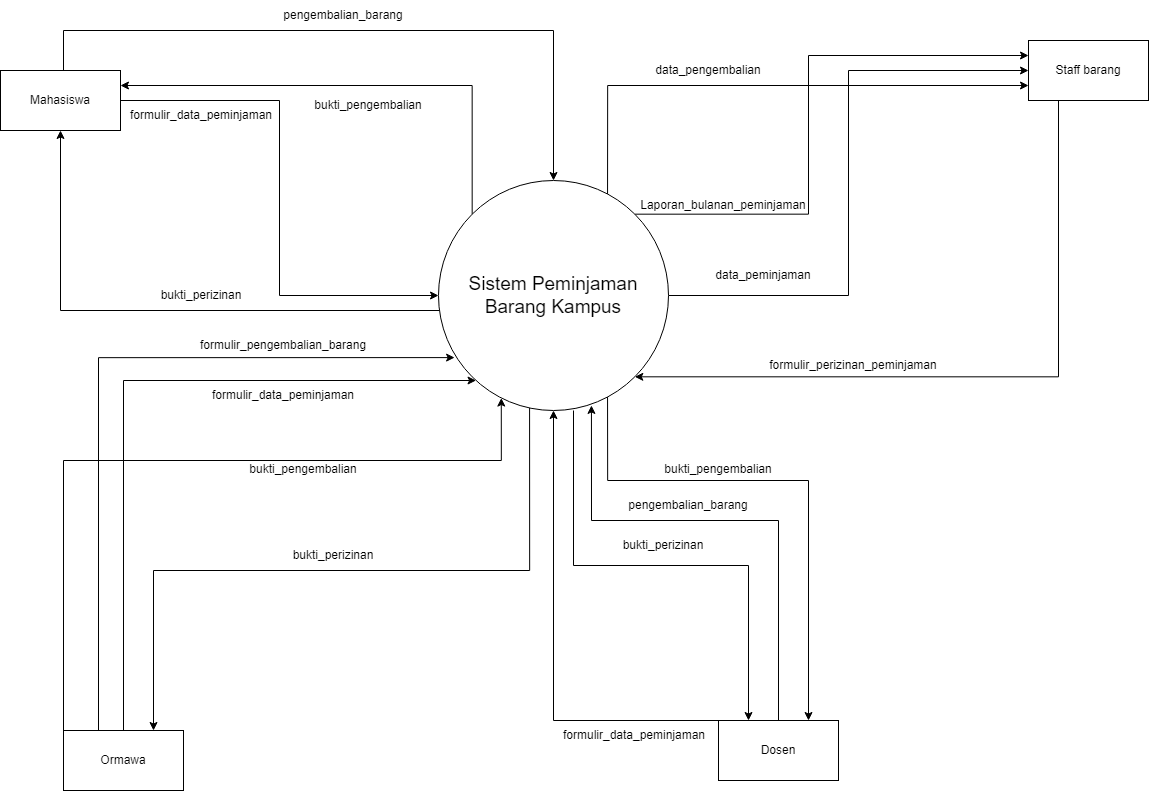

The diagram above was exported from draw.io. Its source (the exported page's mxGraphModel, read from the mxfile embedded in the PNG):
<mxGraphModel dx="1837" dy="1442" grid="1" gridSize="10" guides="1" tooltips="1" connect="1" arrows="1" fold="1" page="1" pageScale="1" pageWidth="827" pageHeight="1169" math="0" shadow="0">
  <root>
    <mxCell id="WIyWlLk6GJQsqaUBKTNV-0" />
    <mxCell id="WIyWlLk6GJQsqaUBKTNV-1" parent="WIyWlLk6GJQsqaUBKTNV-0" />
    <mxCell id="9XLA8qBA5K9QFsfAkXLH-7" style="edgeStyle=orthogonalEdgeStyle;rounded=0;orthogonalLoop=1;jettySize=auto;html=1;exitX=1;exitY=0.5;exitDx=0;exitDy=0;entryX=0;entryY=0.5;entryDx=0;entryDy=0;" parent="WIyWlLk6GJQsqaUBKTNV-1" source="9XLA8qBA5K9QFsfAkXLH-0" target="9XLA8qBA5K9QFsfAkXLH-4" edge="1">
      <mxGeometry relative="1" as="geometry" />
    </mxCell>
    <mxCell id="-1MYgkagqvtwqyHO8vfS-0" style="edgeStyle=orthogonalEdgeStyle;rounded=0;orthogonalLoop=1;jettySize=auto;html=1;exitX=0.5;exitY=0;exitDx=0;exitDy=0;entryX=0.5;entryY=0;entryDx=0;entryDy=0;" edge="1" parent="WIyWlLk6GJQsqaUBKTNV-1" source="9XLA8qBA5K9QFsfAkXLH-0" target="9XLA8qBA5K9QFsfAkXLH-4">
      <mxGeometry relative="1" as="geometry">
        <Array as="points">
          <mxPoint x="350" y="270" />
          <mxPoint x="350" y="230" />
          <mxPoint x="840" y="230" />
        </Array>
      </mxGeometry>
    </mxCell>
    <mxCell id="-1MYgkagqvtwqyHO8vfS-2" style="edgeStyle=orthogonalEdgeStyle;rounded=0;orthogonalLoop=1;jettySize=auto;html=1;exitX=0.5;exitY=1;exitDx=0;exitDy=0;startArrow=classic;startFill=1;endArrow=none;endFill=0;" edge="1" parent="WIyWlLk6GJQsqaUBKTNV-1" source="9XLA8qBA5K9QFsfAkXLH-0" target="9XLA8qBA5K9QFsfAkXLH-4">
      <mxGeometry relative="1" as="geometry">
        <Array as="points">
          <mxPoint x="347" y="510" />
        </Array>
      </mxGeometry>
    </mxCell>
    <mxCell id="-1MYgkagqvtwqyHO8vfS-4" style="edgeStyle=orthogonalEdgeStyle;rounded=0;orthogonalLoop=1;jettySize=auto;html=1;exitX=1;exitY=0.25;exitDx=0;exitDy=0;entryX=0;entryY=0;entryDx=0;entryDy=0;startArrow=classic;startFill=1;endArrow=none;endFill=0;" edge="1" parent="WIyWlLk6GJQsqaUBKTNV-1" source="9XLA8qBA5K9QFsfAkXLH-0" target="9XLA8qBA5K9QFsfAkXLH-4">
      <mxGeometry relative="1" as="geometry" />
    </mxCell>
    <mxCell id="9XLA8qBA5K9QFsfAkXLH-0" value="Mahasiswa" style="rounded=0;whiteSpace=wrap;html=1;" parent="WIyWlLk6GJQsqaUBKTNV-1" vertex="1">
      <mxGeometry x="287" y="270" width="120" height="60" as="geometry" />
    </mxCell>
    <mxCell id="9XLA8qBA5K9QFsfAkXLH-23" style="edgeStyle=orthogonalEdgeStyle;rounded=0;orthogonalLoop=1;jettySize=auto;html=1;exitX=0.5;exitY=0;exitDx=0;exitDy=0;entryX=0.5;entryY=1;entryDx=0;entryDy=0;fontSize=19;startArrow=none;startFill=0;endArrow=classic;endFill=1;" parent="WIyWlLk6GJQsqaUBKTNV-1" source="9XLA8qBA5K9QFsfAkXLH-1" target="9XLA8qBA5K9QFsfAkXLH-4" edge="1">
      <mxGeometry relative="1" as="geometry">
        <Array as="points">
          <mxPoint x="840" y="920" />
        </Array>
      </mxGeometry>
    </mxCell>
    <mxCell id="-1MYgkagqvtwqyHO8vfS-14" style="edgeStyle=orthogonalEdgeStyle;rounded=0;orthogonalLoop=1;jettySize=auto;html=1;exitX=0.25;exitY=0;exitDx=0;exitDy=0;entryX=0.587;entryY=1;entryDx=0;entryDy=0;entryPerimeter=0;startArrow=classic;startFill=1;endArrow=none;endFill=0;" edge="1" parent="WIyWlLk6GJQsqaUBKTNV-1" source="9XLA8qBA5K9QFsfAkXLH-1" target="9XLA8qBA5K9QFsfAkXLH-4">
      <mxGeometry relative="1" as="geometry" />
    </mxCell>
    <mxCell id="-1MYgkagqvtwqyHO8vfS-15" style="edgeStyle=orthogonalEdgeStyle;rounded=0;orthogonalLoop=1;jettySize=auto;html=1;exitX=0.5;exitY=0;exitDx=0;exitDy=0;entryX=0.665;entryY=0.978;entryDx=0;entryDy=0;entryPerimeter=0;startArrow=none;startFill=0;endArrow=classic;endFill=1;" edge="1" parent="WIyWlLk6GJQsqaUBKTNV-1" source="9XLA8qBA5K9QFsfAkXLH-1" target="9XLA8qBA5K9QFsfAkXLH-4">
      <mxGeometry relative="1" as="geometry">
        <Array as="points">
          <mxPoint x="1065" y="720" />
          <mxPoint x="878" y="720" />
        </Array>
      </mxGeometry>
    </mxCell>
    <mxCell id="-1MYgkagqvtwqyHO8vfS-16" style="edgeStyle=orthogonalEdgeStyle;rounded=0;orthogonalLoop=1;jettySize=auto;html=1;exitX=0.75;exitY=0;exitDx=0;exitDy=0;entryX=0.735;entryY=0.939;entryDx=0;entryDy=0;entryPerimeter=0;startArrow=classic;startFill=1;endArrow=none;endFill=0;" edge="1" parent="WIyWlLk6GJQsqaUBKTNV-1" source="9XLA8qBA5K9QFsfAkXLH-1" target="9XLA8qBA5K9QFsfAkXLH-4">
      <mxGeometry relative="1" as="geometry">
        <Array as="points">
          <mxPoint x="1095" y="680" />
          <mxPoint x="894" y="680" />
        </Array>
      </mxGeometry>
    </mxCell>
    <mxCell id="9XLA8qBA5K9QFsfAkXLH-1" value="Dosen" style="rounded=0;whiteSpace=wrap;html=1;" parent="WIyWlLk6GJQsqaUBKTNV-1" vertex="1">
      <mxGeometry x="1005" y="920" width="120" height="60" as="geometry" />
    </mxCell>
    <mxCell id="9XLA8qBA5K9QFsfAkXLH-13" style="edgeStyle=orthogonalEdgeStyle;rounded=0;orthogonalLoop=1;jettySize=auto;html=1;exitX=0.25;exitY=1;exitDx=0;exitDy=0;entryX=1;entryY=1;entryDx=0;entryDy=0;fontSize=19;" parent="WIyWlLk6GJQsqaUBKTNV-1" source="9XLA8qBA5K9QFsfAkXLH-2" target="9XLA8qBA5K9QFsfAkXLH-4" edge="1">
      <mxGeometry relative="1" as="geometry">
        <Array as="points">
          <mxPoint x="1345" y="576" />
        </Array>
      </mxGeometry>
    </mxCell>
    <mxCell id="-1MYgkagqvtwqyHO8vfS-10" style="edgeStyle=orthogonalEdgeStyle;rounded=0;orthogonalLoop=1;jettySize=auto;html=1;exitX=0;exitY=0.75;exitDx=0;exitDy=0;entryX=0.735;entryY=0.065;entryDx=0;entryDy=0;entryPerimeter=0;startArrow=classic;startFill=1;endArrow=none;endFill=0;" edge="1" parent="WIyWlLk6GJQsqaUBKTNV-1" source="9XLA8qBA5K9QFsfAkXLH-2" target="9XLA8qBA5K9QFsfAkXLH-4">
      <mxGeometry relative="1" as="geometry" />
    </mxCell>
    <mxCell id="9XLA8qBA5K9QFsfAkXLH-2" value="Staff barang" style="rounded=0;whiteSpace=wrap;html=1;" parent="WIyWlLk6GJQsqaUBKTNV-1" vertex="1">
      <mxGeometry x="1315" y="240" width="120" height="60" as="geometry" />
    </mxCell>
    <mxCell id="9XLA8qBA5K9QFsfAkXLH-19" style="edgeStyle=orthogonalEdgeStyle;rounded=0;orthogonalLoop=1;jettySize=auto;html=1;exitX=0.75;exitY=0;exitDx=0;exitDy=0;entryX=0.396;entryY=0.987;entryDx=0;entryDy=0;entryPerimeter=0;fontSize=19;startArrow=classic;startFill=1;endArrow=none;endFill=0;" parent="WIyWlLk6GJQsqaUBKTNV-1" source="9XLA8qBA5K9QFsfAkXLH-3" target="9XLA8qBA5K9QFsfAkXLH-4" edge="1">
      <mxGeometry relative="1" as="geometry" />
    </mxCell>
    <mxCell id="-1MYgkagqvtwqyHO8vfS-6" style="edgeStyle=orthogonalEdgeStyle;rounded=0;orthogonalLoop=1;jettySize=auto;html=1;exitX=0.25;exitY=0;exitDx=0;exitDy=0;entryX=0.07;entryY=0.77;entryDx=0;entryDy=0;entryPerimeter=0;startArrow=none;startFill=0;endArrow=classic;endFill=1;" edge="1" parent="WIyWlLk6GJQsqaUBKTNV-1" source="9XLA8qBA5K9QFsfAkXLH-3" target="9XLA8qBA5K9QFsfAkXLH-4">
      <mxGeometry relative="1" as="geometry">
        <Array as="points">
          <mxPoint x="385" y="557" />
        </Array>
      </mxGeometry>
    </mxCell>
    <mxCell id="-1MYgkagqvtwqyHO8vfS-19" style="edgeStyle=orthogonalEdgeStyle;rounded=0;orthogonalLoop=1;jettySize=auto;html=1;exitX=0.5;exitY=0;exitDx=0;exitDy=0;startArrow=none;startFill=0;endArrow=classic;endFill=1;" edge="1" parent="WIyWlLk6GJQsqaUBKTNV-1" source="9XLA8qBA5K9QFsfAkXLH-3" target="9XLA8qBA5K9QFsfAkXLH-4">
      <mxGeometry relative="1" as="geometry">
        <Array as="points">
          <mxPoint x="410" y="580" />
        </Array>
      </mxGeometry>
    </mxCell>
    <mxCell id="-1MYgkagqvtwqyHO8vfS-20" style="edgeStyle=orthogonalEdgeStyle;rounded=0;orthogonalLoop=1;jettySize=auto;html=1;exitX=0;exitY=0;exitDx=0;exitDy=0;entryX=0.273;entryY=0.946;entryDx=0;entryDy=0;entryPerimeter=0;startArrow=none;startFill=0;endArrow=classic;endFill=1;" edge="1" parent="WIyWlLk6GJQsqaUBKTNV-1" source="9XLA8qBA5K9QFsfAkXLH-3" target="9XLA8qBA5K9QFsfAkXLH-4">
      <mxGeometry relative="1" as="geometry">
        <Array as="points">
          <mxPoint x="350" y="660" />
          <mxPoint x="788" y="660" />
        </Array>
      </mxGeometry>
    </mxCell>
    <mxCell id="9XLA8qBA5K9QFsfAkXLH-3" value="Ormawa" style="rounded=0;whiteSpace=wrap;html=1;" parent="WIyWlLk6GJQsqaUBKTNV-1" vertex="1">
      <mxGeometry x="350" y="930" width="120" height="60" as="geometry" />
    </mxCell>
    <mxCell id="9XLA8qBA5K9QFsfAkXLH-9" style="edgeStyle=orthogonalEdgeStyle;rounded=0;orthogonalLoop=1;jettySize=auto;html=1;exitX=1;exitY=0.5;exitDx=0;exitDy=0;entryX=0;entryY=0.5;entryDx=0;entryDy=0;fontSize=19;" parent="WIyWlLk6GJQsqaUBKTNV-1" source="9XLA8qBA5K9QFsfAkXLH-4" target="9XLA8qBA5K9QFsfAkXLH-2" edge="1">
      <mxGeometry relative="1" as="geometry" />
    </mxCell>
    <mxCell id="9XLA8qBA5K9QFsfAkXLH-20" style="edgeStyle=orthogonalEdgeStyle;rounded=0;orthogonalLoop=1;jettySize=auto;html=1;exitX=1;exitY=0;exitDx=0;exitDy=0;entryX=0;entryY=0.25;entryDx=0;entryDy=0;fontSize=19;startArrow=none;startFill=0;endArrow=classic;endFill=1;" parent="WIyWlLk6GJQsqaUBKTNV-1" source="9XLA8qBA5K9QFsfAkXLH-4" target="9XLA8qBA5K9QFsfAkXLH-2" edge="1">
      <mxGeometry relative="1" as="geometry">
        <Array as="points">
          <mxPoint x="1095" y="414" />
          <mxPoint x="1095" y="255" />
        </Array>
      </mxGeometry>
    </mxCell>
    <mxCell id="9XLA8qBA5K9QFsfAkXLH-4" value="&lt;font style=&quot;font-size: 19px;&quot;&gt;Sistem Peminjaman Barang Kampus&lt;/font&gt;" style="ellipse;whiteSpace=wrap;html=1;aspect=fixed;" parent="WIyWlLk6GJQsqaUBKTNV-1" vertex="1">
      <mxGeometry x="725" y="380" width="230" height="230" as="geometry" />
    </mxCell>
    <mxCell id="9XLA8qBA5K9QFsfAkXLH-8" value="formulir_data_peminjaman" style="text;html=1;strokeColor=none;fillColor=none;align=center;verticalAlign=middle;whiteSpace=wrap;rounded=0;" parent="WIyWlLk6GJQsqaUBKTNV-1" vertex="1">
      <mxGeometry x="418" y="300" width="140" height="30" as="geometry" />
    </mxCell>
    <mxCell id="9XLA8qBA5K9QFsfAkXLH-10" value="data_peminjaman" style="text;html=1;strokeColor=none;fillColor=none;align=center;verticalAlign=middle;whiteSpace=wrap;rounded=0;" parent="WIyWlLk6GJQsqaUBKTNV-1" vertex="1">
      <mxGeometry x="955" y="460" width="190" height="30" as="geometry" />
    </mxCell>
    <mxCell id="9XLA8qBA5K9QFsfAkXLH-11" value="formulir_perizinan_peminjaman" style="text;html=1;strokeColor=none;fillColor=none;align=center;verticalAlign=middle;whiteSpace=wrap;rounded=0;" parent="WIyWlLk6GJQsqaUBKTNV-1" vertex="1">
      <mxGeometry x="1045" y="550" width="190" height="30" as="geometry" />
    </mxCell>
    <mxCell id="9XLA8qBA5K9QFsfAkXLH-15" value="bukti_perizinan" style="text;html=1;strokeColor=none;fillColor=none;align=center;verticalAlign=middle;whiteSpace=wrap;rounded=0;" parent="WIyWlLk6GJQsqaUBKTNV-1" vertex="1">
      <mxGeometry x="418" y="480" width="140" height="30" as="geometry" />
    </mxCell>
    <mxCell id="9XLA8qBA5K9QFsfAkXLH-18" value="formulir_data_peminjaman" style="text;html=1;strokeColor=none;fillColor=none;align=center;verticalAlign=middle;whiteSpace=wrap;rounded=0;" parent="WIyWlLk6GJQsqaUBKTNV-1" vertex="1">
      <mxGeometry x="500" y="580" width="140" height="30" as="geometry" />
    </mxCell>
    <mxCell id="9XLA8qBA5K9QFsfAkXLH-21" value="Laporan_bulanan_peminjaman" style="text;html=1;strokeColor=none;fillColor=none;align=center;verticalAlign=middle;whiteSpace=wrap;rounded=0;" parent="WIyWlLk6GJQsqaUBKTNV-1" vertex="1">
      <mxGeometry x="915" y="390" width="190" height="30" as="geometry" />
    </mxCell>
    <mxCell id="9XLA8qBA5K9QFsfAkXLH-22" value="bukti_perizinan" style="text;html=1;strokeColor=none;fillColor=none;align=center;verticalAlign=middle;whiteSpace=wrap;rounded=0;" parent="WIyWlLk6GJQsqaUBKTNV-1" vertex="1">
      <mxGeometry x="550" y="740" width="140" height="30" as="geometry" />
    </mxCell>
    <mxCell id="9XLA8qBA5K9QFsfAkXLH-25" value="bukti_perizinan" style="text;html=1;strokeColor=none;fillColor=none;align=center;verticalAlign=middle;whiteSpace=wrap;rounded=0;" parent="WIyWlLk6GJQsqaUBKTNV-1" vertex="1">
      <mxGeometry x="880" y="730" width="140" height="30" as="geometry" />
    </mxCell>
    <mxCell id="9XLA8qBA5K9QFsfAkXLH-26" value="formulir_data_peminjaman" style="text;html=1;strokeColor=none;fillColor=none;align=center;verticalAlign=middle;whiteSpace=wrap;rounded=0;" parent="WIyWlLk6GJQsqaUBKTNV-1" vertex="1">
      <mxGeometry x="851" y="920" width="140" height="30" as="geometry" />
    </mxCell>
    <mxCell id="-1MYgkagqvtwqyHO8vfS-1" value="pengembalian_barang" style="text;html=1;strokeColor=none;fillColor=none;align=center;verticalAlign=middle;whiteSpace=wrap;rounded=0;" vertex="1" parent="WIyWlLk6GJQsqaUBKTNV-1">
      <mxGeometry x="560" y="200" width="140" height="30" as="geometry" />
    </mxCell>
    <mxCell id="-1MYgkagqvtwqyHO8vfS-5" value="bukti_pengembalian" style="text;html=1;strokeColor=none;fillColor=none;align=center;verticalAlign=middle;whiteSpace=wrap;rounded=0;" vertex="1" parent="WIyWlLk6GJQsqaUBKTNV-1">
      <mxGeometry x="585" y="290" width="140" height="30" as="geometry" />
    </mxCell>
    <mxCell id="-1MYgkagqvtwqyHO8vfS-8" value="formulir_pengembalian_barang" style="text;html=1;strokeColor=none;fillColor=none;align=center;verticalAlign=middle;whiteSpace=wrap;rounded=0;" vertex="1" parent="WIyWlLk6GJQsqaUBKTNV-1">
      <mxGeometry x="500" y="530" width="140" height="30" as="geometry" />
    </mxCell>
    <mxCell id="-1MYgkagqvtwqyHO8vfS-11" value="data_pengembalian" style="text;html=1;strokeColor=none;fillColor=none;align=center;verticalAlign=middle;whiteSpace=wrap;rounded=0;" vertex="1" parent="WIyWlLk6GJQsqaUBKTNV-1">
      <mxGeometry x="900" y="255" width="190" height="30" as="geometry" />
    </mxCell>
    <mxCell id="-1MYgkagqvtwqyHO8vfS-12" value="pengembalian_barang" style="text;html=1;strokeColor=none;fillColor=none;align=center;verticalAlign=middle;whiteSpace=wrap;rounded=0;" vertex="1" parent="WIyWlLk6GJQsqaUBKTNV-1">
      <mxGeometry x="880" y="690" width="190" height="30" as="geometry" />
    </mxCell>
    <mxCell id="-1MYgkagqvtwqyHO8vfS-17" value="bukti_pengembalian" style="text;html=1;strokeColor=none;fillColor=none;align=center;verticalAlign=middle;whiteSpace=wrap;rounded=0;" vertex="1" parent="WIyWlLk6GJQsqaUBKTNV-1">
      <mxGeometry x="935" y="654" width="140" height="30" as="geometry" />
    </mxCell>
    <mxCell id="-1MYgkagqvtwqyHO8vfS-21" value="bukti_pengembalian" style="text;html=1;strokeColor=none;fillColor=none;align=center;verticalAlign=middle;whiteSpace=wrap;rounded=0;" vertex="1" parent="WIyWlLk6GJQsqaUBKTNV-1">
      <mxGeometry x="520" y="654" width="140" height="30" as="geometry" />
    </mxCell>
  </root>
</mxGraphModel>